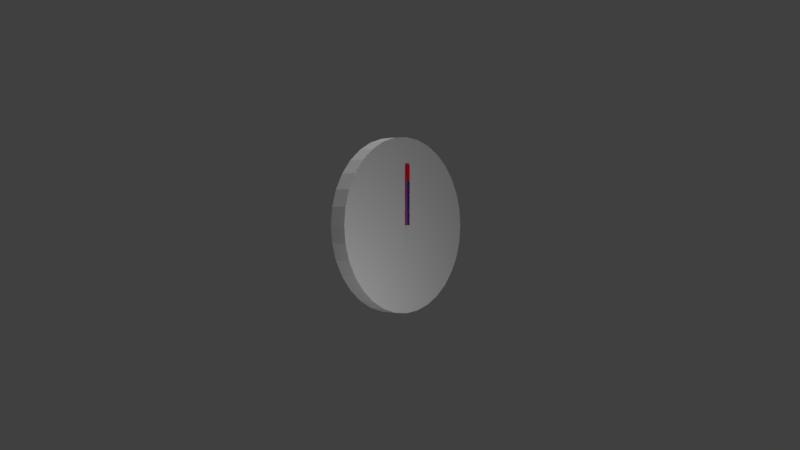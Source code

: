 # Source: watch.blend  (saved by Blender 2.77.0; exported with 4.5.12 LTS)
import bpy
from mathutils import Matrix  # noqa: F401  (used for matrix-valued properties, if any)

bpy.ops.wm.read_factory_settings(use_empty=True)
scene = bpy.context.scene
scene.name = 'Scene'

# ---- collections
col_collection_1 = bpy.data.collections.new('Collection 1'); scene.collection.children.link(col_collection_1)

# ---- materials (node trees are filled in below, after node groups)
mat_material_003 = bpy.data.materials.new('Material.003')
mat_material_003.alpha_threshold = 0.0
mat_material_003.use_transparent_shadow = False
mat_material_003.roughness = 0.5
mat_material = bpy.data.materials.new('Material')
mat_material.alpha_threshold = 0.0
mat_material.use_transparent_shadow = False
mat_material.roughness = 0.5
mat_material_001 = bpy.data.materials.new('Material.001')
mat_material_001.alpha_threshold = 0.0
mat_material_001.use_transparent_shadow = False
mat_material_001.diffuse_color = (0.8, 0.01296, 0.02915, 1.0)
mat_material_001.roughness = 0.5
mat_material_002 = bpy.data.materials.new('Material.002')
mat_material_002.alpha_threshold = 0.0
mat_material_002.use_transparent_shadow = False
mat_material_002.diffuse_color = (0.0261, 0.1565, 0.8, 1.0)
mat_material_002.roughness = 0.5

# ---- material node trees

# ---- world
world_world = bpy.data.worlds.new('World'); scene.world = world_world
world_world.color = (0.05088, 0.05088, 0.05088)
world_world.use_sun_shadow = False
world_world.sun_shadow_jitter_overblur = 0.0
world_world.cycles.sampling_method = 'MANUAL'

# ---- cameras
cam_camera = bpy.data.cameras.new('Camera')
cam_camera.clip_end = 100.0
cam_camera.lens = 35.0
cam_camera.sensor_width = 32.0
cam_camera.sensor_height = 18.0
cam_camera.ortho_scale = 7.314
cam_camera.dof.focus_distance = 0.0
cam_camera.dof.aperture_fstop = 128.0

# ---- lights
light_sun = bpy.data.lights.new('Sun', 'SUN')
light_sun.transmission_factor = 0.0
light_sun.angle = 0.1993
light_sun.energy = 1.0
light_sun.shadow_buffer_clip_start = 0.5
light_sun.shadow_soft_size = 0.1
light_sun.shadow_cascade_max_distance = 1000.0
light_lamp = bpy.data.lights.new('Lamp', 'POINT')
light_lamp.transmission_factor = 0.0
light_lamp.cutoff_distance = 30.0
light_lamp.energy = 100.0
light_lamp.shadow_buffer_clip_start = 1.001
light_lamp.shadow_soft_size = 0.1
light_lamp.shadow_maximum_resolution = 0.006
light_lamp.use_absolute_resolution = True

# ---- meshes
me_cylinder = bpy.data.meshes.new('Cylinder')
me_cylinder.from_pydata([(0.0, 0.1, 1.0), (0.0, -0.1, 1.0), (0.1951, 0.1, 0.9808), (0.1951, -0.1, 0.9808), (0.3827, 0.1, 0.9239), (0.3827, -0.1, 0.9239), (0.5556, 0.1, 0.8315), (0.5556, -0.1, 0.8315), (0.7071, 0.1, 0.7071), (0.7071, -0.1, 0.7071), (0.8315, 0.1, 0.5556), (0.8315, -0.1, 0.5556), (0.9239, 0.1, 0.3827), (0.9239, -0.1, 0.3827), (0.9808, 0.1, 0.1951), (0.9808, -0.1, 0.1951), (1.0, 0.1, -1.954e-14), (1.0, -0.1, 1.51e-07), (0.9808, 0.1, -0.1951), (0.9808, -0.1, -0.1951), (0.9239, 0.1, -0.3827), (0.9239, -0.1, -0.3827), (0.8315, 0.1, -0.5556), (0.8315, -0.1, -0.5556), (0.7071, 0.1, -0.7071), (0.7071, -0.1, -0.7071), (0.5556, 0.1, -0.8315), (0.5556, -0.1, -0.8315), (0.3827, 0.1, -0.9239), (0.3827, -0.1, -0.9239), (0.1951, 0.1, -0.9808), (0.1951, -0.1, -0.9808), (-3.258e-07, 0.1, -1.0), (-3.258e-07, -0.1, -1.0), (-0.1951, 0.1, -0.9808), (-0.1951, -0.1, -0.9808), (-0.3827, 0.1, -0.9239), (-0.3827, -0.1, -0.9239), (-0.5556, 0.1, -0.8315), (-0.5556, -0.1, -0.8315), (-0.7071, 0.1, -0.7071), (-0.7071, -0.1, -0.7071), (-0.8315, 0.1, -0.5556), (-0.8315, -0.1, -0.5556), (-0.9239, 0.1, -0.3827), (-0.9239, -0.1, -0.3827), (-0.9808, 0.1, -0.1951), (-0.9808, -0.1, -0.1951), (-1.0, 0.1, 8.901e-07), (-1.0, -0.1, 1.041e-06), (-0.9808, 0.1, 0.1951), (-0.9808, -0.1, 0.1951), (-0.9239, 0.1, 0.3827), (-0.9239, -0.1, 0.3827), (-0.8315, 0.1, 0.5556), (-0.8315, -0.1, 0.5556), (-0.7071, 0.1, 0.7071), (-0.7071, -0.1, 0.7071), (-0.5556, 0.1, 0.8315), (-0.5556, -0.1, 0.8315), (-0.3827, 0.1, 0.9239), (-0.3827, -0.1, 0.9239), (-0.1951, 0.1, 0.9808), (-0.1951, -0.1, 0.9808)], [], [(0, 1, 3, 2), (2, 3, 5, 4), (4, 5, 7, 6), (6, 7, 9, 8), (8, 9, 11, 10), (10, 11, 13, 12), (12, 13, 15, 14), (14, 15, 17, 16), (16, 17, 19, 18), (18, 19, 21, 20), (20, 21, 23, 22), (22, 23, 25, 24), (24, 25, 27, 26), (26, 27, 29, 28), (28, 29, 31, 30), (30, 31, 33, 32), (32, 33, 35, 34), (34, 35, 37, 36), (36, 37, 39, 38), (38, 39, 41, 40), (40, 41, 43, 42), (42, 43, 45, 44), (44, 45, 47, 46), (46, 47, 49, 48), (48, 49, 51, 50), (50, 51, 53, 52), (52, 53, 55, 54), (54, 55, 57, 56), (56, 57, 59, 58), (58, 59, 61, 60), (3, 1, 63, 61, 59, 57, 55, 53, 51, 49, 47, 45, 43, 41, 39, 37, 35, 33, 31, 29, 27, 25, 23, 21, 19, 17, 15, 13, 11, 9, 7, 5), (60, 61, 63, 62), (62, 63, 1, 0), (0, 2, 4, 6, 8, 10, 12, 14, 16, 18, 20, 22, 24, 26, 28, 30, 32, 34, 36, 38, 40, 42, 44, 46, 48, 50, 52, 54, 56, 58, 60, 62)])
_uv = me_cylinder.uv_layers.new(name='UVMap')
_uv.uv.foreach_set('vector', [0.0, 0.0, 0.0, 0.0, 0.0, 0.0, 0.0, 0.0, 0.0, 0.0, 0.0, 0.0, 0.0, 0.0, 0.0, 0.0, 0.0, 0.0, 0.0, 0.0, 0.0, 0.0, 0.0, 0.0, 0.0, 0.0, 0.0, 0.0, 0.0, 0.0, 0.0, 0.0, 0.0, 0.0, 0.0, 0.0, 0.0, 0.0, 0.0, 0.0, 0.0, 0.0, 0.0, 0.0, 0.0, 0.0, 0.0, 0.0, 0.0, 0.0, 0.0, 0.0, 0.0, 0.0, 0.0, 0.0, 0.0, 0.0, 0.0, 0.0, 0.0, 0.0, 0.0, 0.0, 0.0, 0.0, 0.0, 0.0, 0.0, 0.0, 0.0, 0.0, 0.0, 0.0, 0.0, 0.0, 0.0, 0.0, 0.0, 0.0, 0.0, 0.0, 0.0, 0.0, 0.0, 0.0, 0.0, 0.0, 0.0, 0.0, 0.0, 0.0, 0.0, 0.0, 0.0, 0.0, 0.0, 0.0, 0.0, 0.0, 0.0, 0.0, 0.0, 0.0, 0.0, 0.0, 0.0, 0.0, 0.0, 0.0, 0.0, 0.0, 0.0, 0.0, 0.0, 0.0, 0.0, 0.0, 0.0, 0.0, 0.0, 0.0, 0.0, 0.0, 0.0, 0.0, 0.0, 0.0, 0.0, 0.0, 0.0, 0.0, 0.0, 0.0, 0.0, 0.0, 0.0, 0.0, 0.0, 0.0, 0.0, 0.0, 0.0, 0.0, 0.0, 0.0, 0.0, 0.0, 0.0, 0.0, 0.0, 0.0, 0.0, 0.0, 0.0, 0.0, 0.0, 0.0, 0.0, 0.0, 0.0, 0.0, 0.0, 0.0, 0.0, 0.0, 0.0, 0.0, 0.0, 0.0, 0.0, 0.0, 0.0, 0.0, 0.0, 0.0, 0.0, 0.0, 0.0, 0.0, 0.0, 0.0, 0.0, 0.0, 0.0, 0.0, 0.0, 0.0, 0.0, 0.0, 0.0, 0.0, 0.0, 0.0, 0.0, 0.0, 0.0, 0.0, 0.0, 0.0, 0.0, 0.0, 0.0, 0.0, 0.0, 0.0, 0.0, 0.0, 0.0, 0.0, 0.0, 0.0, 0.0, 0.0, 0.0, 0.0, 0.0, 0.0, 0.0, 0.0, 0.0, 0.0, 0.0, 0.0, 0.0, 0.0, 0.0, 0.0, 0.0, 0.0, 0.0, 0.0, 0.0, 0.0, 0.0, 0.0, 0.0, 0.0, 0.0, 0.0, 0.5975, 0.9904, 0.5, 1.0, 0.4025, 0.9904, 0.3087, 0.9619, 0.2222, 0.9157, 0.1464, 0.8536, 0.08427, 0.7778, 0.03806, 0.6913, 0.009608, 0.5975, 0.0, 0.5, 0.009607, 0.4025, 0.03806, 0.3087, 0.08427, 0.2222, 0.1464, 0.1464, 0.2222, 0.08427, 0.3087, 0.03806, 0.4025, 0.009607, 0.5, 0.0, 0.5975, 0.009607, 0.6913, 0.03806, 0.7778, 0.08427, 0.8536, 0.1464, 0.9157, 0.2222, 0.9619, 0.3087, 0.9904, 0.4025, 1.0, 0.5, 0.9904, 0.5975, 0.9619, 0.6913, 0.9157, 0.7778, 0.8536, 0.8536, 0.7778, 0.9157, 0.6913, 0.9619, 0.0, 0.0, 0.0, 0.0, 0.0, 0.0, 0.0, 0.0, 0.0, 0.0, 0.0, 0.0, 0.0, 0.0, 0.0, 0.0, 0.0, 0.0, 0.0, 0.0, 0.0, 0.0, 0.0, 0.0, 0.0, 0.0, 0.0, 0.0, 0.0, 0.0, 0.0, 0.0, 0.0, 0.0, 0.0, 0.0, 0.0, 0.0, 0.0, 0.0, 0.0, 0.0, 0.0, 0.0, 0.0, 0.0, 0.0, 0.0, 0.0, 0.0, 0.0, 0.0, 0.0, 0.0, 0.0, 0.0, 0.0, 0.0, 0.0, 0.0, 0.0, 0.0, 0.0, 0.0, 0.0, 0.0, 0.0, 0.0, 0.0, 0.0, 0.0, 0.0, 0.0, 0.0, 0.0, 0.0, 0.0, 0.0, 0.0, 0.0])
me_cylinder.materials.append(mat_material_003)
me_cylinder.materials.append(mat_material)
me_cylinder.use_remesh_preserve_volume = False
me_cylinder.use_remesh_preserve_attributes = False
me_cylinder.use_mirror_vertex_groups = False
me_cylinder.update()
me_cube_001 = bpy.data.meshes.new('Cube.001')
me_cube_001.from_pydata([(0.08696, -1.0, -1.192e-08), (-0.08696, -1.0, 1.192e-08), (0.08696, 1.0, -1.192e-08), (-0.08696, 1.0, 1.192e-08), (0.08696, -1.0, 23.0), (-0.08696, -1.0, 23.0), (0.08696, 1.0, 23.0), (-0.08696, 1.0, 23.0)], [], [(1, 3, 2, 0), (3, 7, 6, 2), (7, 5, 4, 6), (5, 1, 0, 4), (0, 2, 6, 4), (5, 7, 3, 1)])
me_cube_001.materials.append(mat_material_001)
me_cube_001.use_remesh_preserve_volume = False
me_cube_001.use_remesh_preserve_attributes = False
me_cube_001.use_mirror_vertex_groups = False
me_cube_001.update()
me_cube_002 = bpy.data.meshes.new('Cube.002')
me_cube_002.from_pydata([(0.1056, -1.0, -1.192e-08), (-0.1056, -1.0, 1.192e-08), (0.1056, 1.0, -1.192e-08), (-0.1056, 1.0, 1.192e-08), (0.1056, -1.0, 18.95), (-0.1056, -1.0, 18.95), (0.1056, 1.0, 18.95), (-0.1056, 1.0, 18.95)], [], [(1, 3, 2, 0), (3, 7, 6, 2), (7, 5, 4, 6), (5, 1, 0, 4), (0, 2, 6, 4), (5, 7, 3, 1)])
me_cube_002.polygons.foreach_set('material_index', [1, 1, 1, 1, 1, 1])
me_cube_002.materials.append(mat_material_001)
me_cube_002.materials.append(mat_material_002)
me_cube_002.use_remesh_preserve_volume = False
me_cube_002.use_remesh_preserve_attributes = False
me_cube_002.use_mirror_vertex_groups = False
me_cube_002.update()

# ---- objects
ob_sun = bpy.data.objects.new('Sun', light_sun)
ob_base = bpy.data.objects.new('Base', me_cylinder)
ob_minutes = bpy.data.objects.new('minutes', me_cube_001)
ob_hours = bpy.data.objects.new('hours', me_cube_002)
ob_lamp = bpy.data.objects.new('Lamp', light_lamp)
ob_camera = bpy.data.objects.new('Camera', cam_camera)

# ---- transforms, parenting, visibility, modifiers, constraints
ob_sun.location = (-2.577, 2.712, 1.407)
ob_sun.lineart.crease_threshold = 0.0
ob_base.location = (0.0, 0.0, 0.0)
ob_base.rotation_euler = (0.0, 0.0, 0.8482)
ob_base.lineart.crease_threshold = 0.0
ob_minutes.parent = ob_base
ob_minutes.location = (1.192e-07, -0.1, 3.297e-07)
ob_minutes.scale = (0.345, 0.02, 0.03)
ob_minutes.lineart.crease_threshold = 0.0
ob_hours.parent = ob_base
ob_hours.location = (1.192e-07, -0.1, 3.297e-07)
ob_hours.scale = (0.2558, 0.02, 0.027)
ob_hours.lineart.crease_threshold = 0.0
ob_lamp.location = (0.8986, -3.076, -1.647)
ob_lamp.rotation_euler = (0.6503, 0.05522, 1.866)
ob_lamp.lock_rotations_4d = False
ob_lamp.empty_display_type = 'ARROWS'
ob_lamp.color = (0.0, 0.0, 0.0, 0.0)
ob_lamp.lineart.crease_threshold = 0.0
ob_camera.location = (0.0, -10.0, 0.0)
ob_camera.rotation_euler = (1.571, 0.0, 0.0)
ob_camera.lock_rotations_4d = False
ob_camera.empty_display_type = 'ARROWS'
ob_camera.color = (0.0, 0.0, 0.0, 0.0)
ob_camera.display_type = 'WIRE'
ob_camera.lineart.crease_threshold = 0.0

# ---- collection membership
col_collection_1.objects.link(ob_sun)
col_collection_1.objects.link(ob_base)
col_collection_1.objects.link(ob_minutes)
col_collection_1.objects.link(ob_hours)
col_collection_1.objects.link(ob_lamp)
col_collection_1.objects.link(ob_camera)

# ---- scene / render settings (as saved in the file)
scene.camera = ob_camera
scene.frame_start = 1; scene.frame_end = 250; scene.frame_set(1)
scene.render.engine = 'BLENDER_EEVEE_NEXT'
scene.render.resolution_percentage = 50
scene.render.dither_intensity = 0.0
scene.cycles.use_denoising = False
scene.cycles.samples = 128
scene.cycles.sampling_pattern = 'TABULATED_SOBOL'
scene.cycles.light_sampling_threshold = 0.0
scene.cycles.use_adaptive_sampling = False
scene.cycles.use_light_tree = False
scene.cycles.blur_glossy = 0.0
scene.cycles.sample_clamp_indirect = 0.0
scene.view_settings.view_transform = 'Standard'
bpy.context.view_layer.update()
